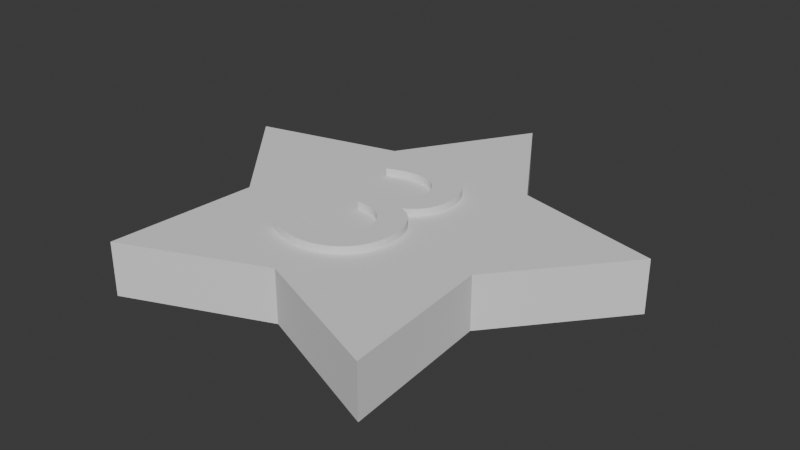 # Source: Ster3.blend  (saved by Blender 4.3.34; exported with 4.5.12 LTS)
import bpy
from mathutils import Matrix  # noqa: F401  (used for matrix-valued properties, if any)

bpy.ops.wm.read_factory_settings(use_empty=True)
scene = bpy.context.scene
scene.name = 'Scene'

# ---- collections
col_collection = bpy.data.collections.new('Collection'); scene.collection.children.link(col_collection)

# ---- world
world_world = bpy.data.worlds.new('World'); scene.world = world_world
world_world.use_nodes = True; world_world.node_tree.nodes.clear()
_N = world_world.node_tree.nodes; _L = world_world.node_tree.links
n0 = _N.new('ShaderNodeOutputWorld'); n0.name = 'World Output'; n0.location = (300, 300)
n1 = _N.new('ShaderNodeBackground'); n1.name = 'Background'; n1.location = (10, 300)
n1.inputs[0].default_value = (0.05088, 0.05088, 0.05088, 1.0)
_L.new(n1.outputs[0], n0.inputs[0])
n0.is_active_output = True
world_world.color = (0.05088, 0.05088, 0.05088)
world_world.sun_shadow_jitter_overblur = 0.0

# ---- meshes
me_circle = bpy.data.meshes.new('Circle')
me_circle.from_pydata([(0.0, 1.0, 0.0), (-0.3353, 0.4615, 0.0), (-0.9511, 0.309, 0.0), (-0.5425, -0.1763, 0.0), (-0.5878, -0.809, 0.0), (6.214e-09, -0.5704, 0.0), (0.5878, -0.809, 0.0), (0.5425, -0.1763, 0.0), (0.9511, 0.309, 0.0), (0.3353, 0.4615, 0.0), (0.0, 1.0, 0.2229), (-0.3353, 0.4615, 0.2229), (-0.9511, 0.309, 0.2229), (-0.5425, -0.1763, 0.2229), (-0.5878, -0.809, 0.2229), (6.214e-09, -0.5704, 0.2229), (0.5878, -0.809, 0.2229), (0.5425, -0.1763, 0.2229), (0.9511, 0.309, 0.2229), (0.3353, 0.4615, 0.2229)], [], [(1, 0, 9, 8, 7, 6, 5, 4, 3, 2), (11, 12, 13, 14, 15, 16, 17, 18, 19, 10), (5, 6, 16, 15), (2, 3, 13, 12), (9, 0, 10, 19), (6, 7, 17, 16), (3, 4, 14, 13), (0, 1, 11, 10), (7, 8, 18, 17), (4, 5, 15, 14), (1, 2, 12, 11), (8, 9, 19, 18)])
_uv = me_circle.uv_layers.new(name='UVMap')
_uv.uv.foreach_set('vector', [0.0, 0.0, 0.0, 0.0, 0.0, 0.0, 0.0, 0.0, 0.0, 0.0, 0.0, 0.0, 0.0, 0.0, 0.0, 0.0, 0.0, 0.0, 0.0, 0.0, 0.0, 0.0, 0.0, 0.0, 0.0, 0.0, 0.0, 0.0, 0.0, 0.0, 0.0, 0.0, 0.0, 0.0, 0.0, 0.0, 0.0, 0.0, 0.0, 0.0, 0.0, 0.0, 0.0, 0.0, 0.0, 0.0, 0.0, 0.0, 0.0, 0.0, 0.0, 0.0, 0.0, 0.0, 0.0, 0.0, 0.0, 0.0, 0.0, 0.0, 0.0, 0.0, 0.0, 0.0, 0.0, 0.0, 0.0, 0.0, 0.0, 0.0, 0.0, 0.0, 0.0, 0.0, 0.0, 0.0, 0.0, 0.0, 0.0, 0.0, 0.0, 0.0, 0.0, 0.0, 0.0, 0.0, 0.0, 0.0, 0.0, 0.0, 0.0, 0.0, 0.0, 0.0, 0.0, 0.0, 0.0, 0.0, 0.0, 0.0, 0.0, 0.0, 0.0, 0.0, 0.0, 0.0, 0.0, 0.0, 0.0, 0.0, 0.0, 0.0, 0.0, 0.0, 0.0, 0.0, 0.0, 0.0, 0.0, 0.0])
me_circle.update()
me_text_002 = bpy.data.meshes.new('Text.002')
me_text_002.from_pydata([(-0.1774, 0.2215, 0.1919), (-0.166, 0.2264, 0.1919), (-0.1551, 0.2309, 0.1919), (-0.1447, 0.2349, 0.1919), (-0.1347, 0.2383, 0.1919), (-0.1251, 0.2413, 0.1919), (-0.1157, 0.2438, 0.1919), (-0.1065, 0.2459, 0.1919), (-0.09751, 0.2476, 0.1919), (-0.08856, 0.2489, 0.1919), (-0.07961, 0.2498, 0.1919), (-0.07059, 0.2503, 0.1919), (-0.06144, 0.2505, 0.1919), (-0.04399, 0.2497, 0.1919), (-0.0277, 0.2473, 0.1919), (-0.01262, 0.2434, 0.1919), (0.001155, 0.238, 0.1919), (0.01357, 0.2312, 0.1919), (0.02456, 0.2231, 0.1919), (0.03405, 0.2136, 0.1919), (0.04197, 0.2029, 0.1919), (0.04825, 0.191, 0.1919), (0.05282, 0.1779, 0.1919), (0.05562, 0.1637, 0.1919), (0.05656, 0.1485, 0.1919), (0.05563, 0.1335, 0.1919), (0.05281, 0.1196, 0.1919), (0.04813, 0.1068, 0.1919), (0.04156, 0.09524, 0.1919), (0.03313, 0.08485, 0.1919), (0.02281, 0.07571, 0.1919), (0.01063, 0.06787, 0.1919), (-0.003437, 0.06135, 0.1919), (-0.01937, 0.05621, 0.1919), (-0.03719, 0.05249, 0.1919), (-0.05687, 0.05023, 0.1919), (-0.07844, 0.04946, 0.1919), (-0.07844, -0.04054, 0.1919), (-0.05519, -0.04045, 0.1919), (-0.03394, -0.04259, 0.1919), (-0.0147, -0.04682, 0.1919), (0.002526, -0.05298, 0.1919), (0.01774, -0.06094, 0.1919), (0.03094, -0.07054, 0.1919), (0.04211, -0.08164, 0.1919), (0.05127, -0.09409, 0.1919), (0.05839, -0.1078, 0.1919), (0.06348, -0.1225, 0.1919), (0.06654, -0.1381, 0.1919), (0.06756, -0.1545, 0.1919), (0.06668, -0.1705, 0.1919), (0.06407, -0.1855, 0.1919), (0.0598, -0.1994, 0.1919), (0.05393, -0.2121, 0.1919), (0.04654, -0.2236, 0.1919), (0.03769, -0.2338, 0.1919), (0.02744, -0.2426, 0.1919), (0.01586, -0.2499, 0.1919), (0.003016, -0.2558, 0.1919), (-0.01103, -0.26, 0.1919), (-0.0262, -0.2627, 0.1919), (-0.04244, -0.2635, 0.1919), (-0.05494, -0.2632, 0.1919), (-0.06745, -0.2621, 0.1919), (-0.07997, -0.2603, 0.1919), (-0.09251, -0.2578, 0.1919), (-0.1051, -0.2546, 0.1919), (-0.1177, -0.2507, 0.1919), (-0.1303, -0.246, 0.1919), (-0.143, -0.2406, 0.1919), (-0.1558, -0.2344, 0.1919), (-0.1686, -0.2275, 0.1919), (-0.1815, -0.2199, 0.1919), (-0.1944, -0.2115, 0.1919), (-0.1944, -0.3175, 0.1919), (-0.1822, -0.3236, 0.1919), (-0.1699, -0.3291, 0.1919), (-0.1577, -0.3342, 0.1919), (-0.1455, -0.3388, 0.1919), (-0.1333, -0.3428, 0.1919), (-0.1212, -0.3464, 0.1919), (-0.1091, -0.3495, 0.1919), (-0.09703, -0.352, 0.1919), (-0.08503, -0.354, 0.1919), (-0.07309, -0.3554, 0.1919), (-0.06123, -0.3562, 0.1919), (-0.04944, -0.3565, 0.1919), (-0.01874, -0.3548, 0.1919), (0.01024, -0.3497, 0.1919), (0.03731, -0.3413, 0.1919), (0.0623, -0.33, 0.1919), (0.08503, -0.3157, 0.1919), (0.1053, -0.2988, 0.1919), (0.123, -0.2793, 0.1919), (0.1378, -0.2574, 0.1919), (0.1497, -0.2333, 0.1919), (0.1584, -0.2072, 0.1919), (0.1637, -0.1792, 0.1919), (0.1656, -0.1495, 0.1919), (0.1649, -0.132, 0.1919), (0.163, -0.1147, 0.1919), (0.1598, -0.09765, 0.1919), (0.1553, -0.08109, 0.1919), (0.1494, -0.06521, 0.1919), (0.1421, -0.05016, 0.1919), (0.1333, -0.03614, 0.1919), (0.1232, -0.02331, 0.1919), (0.1116, -0.01186, 0.1919), (0.09843, -0.001967, 0.1919), (0.08378, 0.006201, 0.1919), (0.06756, 0.01246, 0.1919), (0.0823, 0.02116, 0.1919), (0.09554, 0.03032, 0.1919), (0.1073, 0.04003, 0.1919), (0.1177, 0.05035, 0.1919), (0.1267, 0.06139, 0.1919), (0.1343, 0.07321, 0.1919), (0.1407, 0.08591, 0.1919), (0.1458, 0.09957, 0.1919), (0.1497, 0.1143, 0.1919), (0.1524, 0.1301, 0.1919), (0.154, 0.1471, 0.1919), (0.1546, 0.1655, 0.1919), (0.1529, 0.1917, 0.1919), (0.1481, 0.2161, 0.1919), (0.1403, 0.2388, 0.1919), (0.1296, 0.2596, 0.1919), (0.116, 0.2784, 0.1919), (0.09981, 0.295, 0.1919), (0.08106, 0.3093, 0.1919), (0.0599, 0.3213, 0.1919), (0.03644, 0.3308, 0.1919), (0.01081, 0.3378, 0.1919), (-0.01685, 0.342, 0.1919), (-0.04644, 0.3435, 0.1919), (-0.05895, 0.3433, 0.1919), (-0.071, 0.3427, 0.1919), (-0.08266, 0.3417, 0.1919), (-0.09396, 0.3404, 0.1919), (-0.1049, 0.3386, 0.1919), (-0.1157, 0.3365, 0.1919), (-0.1262, 0.3339, 0.1919), (-0.1366, 0.3309, 0.1919), (-0.1468, 0.3274, 0.1919), (-0.157, 0.3236, 0.1919), (-0.1672, 0.3192, 0.1919), (-0.1774, 0.3145, 0.1919), (-0.1774, 0.2215, 0.2236), (-0.166, 0.2264, 0.2236), (-0.1551, 0.2309, 0.2236), (-0.1447, 0.2349, 0.2236), (-0.1347, 0.2383, 0.2236), (-0.1251, 0.2413, 0.2236), (-0.1157, 0.2438, 0.2236), (-0.1065, 0.2459, 0.2236), (-0.09751, 0.2476, 0.2236), (-0.08856, 0.2489, 0.2236), (-0.07961, 0.2498, 0.2236), (-0.07059, 0.2503, 0.2236), (-0.06144, 0.2505, 0.2236), (-0.04399, 0.2497, 0.2236), (-0.0277, 0.2473, 0.2236), (-0.01262, 0.2434, 0.2236), (0.001155, 0.238, 0.2236), (0.01357, 0.2312, 0.2236), (0.02456, 0.2231, 0.2236), (0.03405, 0.2136, 0.2236), (0.04197, 0.2029, 0.2236), (0.04825, 0.191, 0.2236), (0.05282, 0.1779, 0.2236), (0.05562, 0.1637, 0.2236), (0.05656, 0.1485, 0.2236), (0.05563, 0.1335, 0.2236), (0.05281, 0.1196, 0.2236), (0.04813, 0.1068, 0.2236), (0.04156, 0.09524, 0.2236), (0.03313, 0.08485, 0.2236), (0.02281, 0.07571, 0.2236), (0.01063, 0.06787, 0.2236), (-0.003437, 0.06135, 0.2236), (-0.01937, 0.05621, 0.2236), (-0.03719, 0.05249, 0.2236), (-0.05687, 0.05023, 0.2236), (-0.07844, 0.04946, 0.2236), (-0.07844, -0.04054, 0.2236), (-0.05519, -0.04045, 0.2236), (-0.03394, -0.04259, 0.2236), (-0.0147, -0.04682, 0.2236), (0.002526, -0.05298, 0.2236), (0.01774, -0.06094, 0.2236), (0.03094, -0.07054, 0.2236), (0.04211, -0.08164, 0.2236), (0.05127, -0.09409, 0.2236), (0.05839, -0.1078, 0.2236), (0.06348, -0.1225, 0.2236), (0.06654, -0.1381, 0.2236), (0.06756, -0.1545, 0.2236), (0.06668, -0.1705, 0.2236), (0.06407, -0.1855, 0.2236), (0.0598, -0.1994, 0.2236), (0.05393, -0.2121, 0.2236), (0.04654, -0.2236, 0.2236), (0.03769, -0.2338, 0.2236), (0.02744, -0.2426, 0.2236), (0.01586, -0.2499, 0.2236), (0.003016, -0.2558, 0.2236), (-0.01103, -0.26, 0.2236), (-0.0262, -0.2627, 0.2236), (-0.04244, -0.2635, 0.2236), (-0.05494, -0.2632, 0.2236), (-0.06745, -0.2621, 0.2236), (-0.07997, -0.2603, 0.2236), (-0.09251, -0.2578, 0.2236), (-0.1051, -0.2546, 0.2236), (-0.1177, -0.2507, 0.2236), (-0.1303, -0.246, 0.2236), (-0.143, -0.2406, 0.2236), (-0.1558, -0.2344, 0.2236), (-0.1686, -0.2275, 0.2236), (-0.1815, -0.2199, 0.2236), (-0.1944, -0.2115, 0.2236), (-0.1944, -0.3175, 0.2236), (-0.1822, -0.3236, 0.2236), (-0.1699, -0.3291, 0.2236), (-0.1577, -0.3342, 0.2236), (-0.1455, -0.3388, 0.2236), (-0.1333, -0.3428, 0.2236), (-0.1212, -0.3464, 0.2236), (-0.1091, -0.3495, 0.2236), (-0.09703, -0.352, 0.2236), (-0.08503, -0.354, 0.2236), (-0.07309, -0.3554, 0.2236), (-0.06123, -0.3562, 0.2236), (-0.04944, -0.3565, 0.2236), (-0.01874, -0.3548, 0.2236), (0.01024, -0.3497, 0.2236), (0.03731, -0.3413, 0.2236), (0.0623, -0.33, 0.2236), (0.08503, -0.3157, 0.2236), (0.1053, -0.2988, 0.2236), (0.123, -0.2793, 0.2236), (0.1378, -0.2574, 0.2236), (0.1497, -0.2333, 0.2236), (0.1584, -0.2072, 0.2236), (0.1637, -0.1792, 0.2236), (0.1656, -0.1495, 0.2236), (0.1649, -0.132, 0.2236), (0.163, -0.1147, 0.2236), (0.1598, -0.09765, 0.2236), (0.1553, -0.08109, 0.2236), (0.1494, -0.06521, 0.2236), (0.1421, -0.05016, 0.2236), (0.1333, -0.03614, 0.2236), (0.1232, -0.02331, 0.2236), (0.1116, -0.01186, 0.2236), (0.09843, -0.001967, 0.2236), (0.08378, 0.006201, 0.2236), (0.06756, 0.01246, 0.2236), (0.0823, 0.02116, 0.2236), (0.09554, 0.03032, 0.2236), (0.1073, 0.04003, 0.2236), (0.1177, 0.05035, 0.2236), (0.1267, 0.06139, 0.2236), (0.1343, 0.07321, 0.2236), (0.1407, 0.08591, 0.2236), (0.1458, 0.09957, 0.2236), (0.1497, 0.1143, 0.2236), (0.1524, 0.1301, 0.2236), (0.154, 0.1471, 0.2236), (0.1546, 0.1655, 0.2236), (0.1529, 0.1917, 0.2236), (0.1481, 0.2161, 0.2236), (0.1403, 0.2388, 0.2236), (0.1296, 0.2596, 0.2236), (0.116, 0.2784, 0.2236), (0.09981, 0.295, 0.2236), (0.08106, 0.3093, 0.2236), (0.0599, 0.3213, 0.2236), (0.03644, 0.3308, 0.2236), (0.01081, 0.3378, 0.2236), (-0.01685, 0.342, 0.2236), (-0.04644, 0.3435, 0.2236), (-0.05895, 0.3433, 0.2236), (-0.071, 0.3427, 0.2236), (-0.08266, 0.3417, 0.2236), (-0.09396, 0.3404, 0.2236), (-0.1049, 0.3386, 0.2236), (-0.1157, 0.3365, 0.2236), (-0.1262, 0.3339, 0.2236), (-0.1366, 0.3309, 0.2236), (-0.1468, 0.3274, 0.2236), (-0.157, 0.3236, 0.2236), (-0.1672, 0.3192, 0.2236), (-0.1774, 0.3145, 0.2236)], [], [(135, 134, 133), (136, 135, 133), (137, 136, 133), (137, 133, 132), (138, 137, 132), (139, 138, 132), (140, 139, 132), (140, 132, 131), (141, 140, 131), (142, 141, 131), (143, 142, 131), (143, 131, 130), (144, 143, 130), (145, 144, 130), (145, 130, 129), (146, 145, 129), (0, 146, 1), (1, 146, 2), (2, 146, 3), (3, 146, 4), (4, 146, 129), (4, 129, 5), (5, 129, 6), (6, 129, 128), (6, 128, 7), (7, 128, 8), (8, 128, 127), (8, 127, 9), (9, 127, 10), (10, 127, 11), (11, 127, 126), (11, 126, 12), (12, 126, 13), (13, 126, 125), (14, 13, 125), (15, 14, 125), (16, 15, 125), (16, 125, 124), (17, 16, 124), (18, 17, 124), (19, 18, 124), (19, 124, 123), (20, 19, 123), (21, 20, 123), (21, 123, 122), (22, 21, 122), (23, 22, 122), (23, 122, 121), (24, 23, 121), (25, 24, 121), (25, 121, 120), (26, 25, 120), (26, 120, 119), (27, 26, 119), (27, 119, 118), (28, 27, 118), (28, 118, 117), (29, 28, 117), (29, 117, 116), (30, 29, 116), (31, 30, 116), (31, 116, 115), (32, 31, 115), (32, 115, 114), (33, 32, 114), (34, 33, 114), (35, 34, 114), (35, 114, 113), (36, 35, 113), (37, 36, 113), (37, 113, 112), (37, 112, 111), (37, 111, 110), (37, 110, 109), (37, 109, 108), (37, 108, 107), (37, 107, 106), (37, 106, 105), (37, 105, 38), (38, 105, 104), (39, 38, 104), (40, 39, 104), (41, 40, 104), (41, 104, 103), (42, 41, 103), (43, 42, 103), (43, 103, 102), (44, 43, 102), (44, 102, 101), (45, 44, 101), (46, 45, 101), (46, 101, 100), (47, 46, 100), (47, 100, 99), (48, 47, 99), (48, 99, 98), (49, 48, 98), (49, 98, 97), (50, 49, 97), (51, 50, 97), (51, 97, 96), (52, 51, 96), (53, 52, 96), (53, 96, 95), (74, 73, 72), (54, 53, 95), (74, 72, 71), (55, 54, 95), (74, 71, 70), (55, 95, 94), (56, 55, 94), (74, 70, 69), (74, 69, 68), (57, 56, 94), (74, 68, 67), (58, 57, 94), (74, 67, 66), (74, 66, 65), (59, 58, 94), (59, 94, 93), (74, 65, 64), (60, 59, 93), (74, 64, 63), (74, 63, 62), (61, 60, 93), (74, 62, 61), (74, 61, 93), (74, 93, 92), (74, 92, 91), (74, 91, 90), (75, 74, 90), (76, 75, 90), (77, 76, 90), (77, 90, 89), (78, 77, 89), (79, 78, 89), (79, 89, 88), (80, 79, 88), (81, 80, 88), (82, 81, 88), (82, 88, 87), (83, 82, 87), (84, 83, 87), (84, 87, 86), (85, 84, 86), (282, 280, 281), (283, 280, 282), (284, 280, 283), (284, 279, 280), (285, 279, 284), (286, 279, 285), (287, 279, 286), (287, 278, 279), (288, 278, 287), (289, 278, 288), (290, 278, 289), (290, 277, 278), (291, 277, 290), (292, 277, 291), (292, 276, 277), (293, 276, 292), (147, 148, 293), (148, 149, 293), (149, 150, 293), (150, 151, 293), (151, 276, 293), (151, 152, 276), (152, 153, 276), (153, 275, 276), (153, 154, 275), (154, 155, 275), (155, 274, 275), (155, 156, 274), (156, 157, 274), (157, 158, 274), (158, 273, 274), (158, 159, 273), (159, 160, 273), (160, 272, 273), (161, 272, 160), (162, 272, 161), (163, 272, 162), (163, 271, 272), (164, 271, 163), (165, 271, 164), (166, 271, 165), (166, 270, 271), (167, 270, 166), (168, 270, 167), (168, 269, 270), (169, 269, 168), (170, 269, 169), (170, 268, 269), (171, 268, 170), (172, 268, 171), (172, 267, 268), (173, 267, 172), (173, 266, 267), (174, 266, 173), (174, 265, 266), (175, 265, 174), (175, 264, 265), (176, 264, 175), (176, 263, 264), (177, 263, 176), (178, 263, 177), (178, 262, 263), (179, 262, 178), (179, 261, 262), (180, 261, 179), (181, 261, 180), (182, 261, 181), (182, 260, 261), (183, 260, 182), (184, 260, 183), (184, 259, 260), (184, 258, 259), (184, 257, 258), (184, 256, 257), (184, 255, 256), (184, 254, 255), (184, 253, 254), (184, 252, 253), (184, 185, 252), (185, 251, 252), (186, 251, 185), (187, 251, 186), (188, 251, 187), (188, 250, 251), (189, 250, 188), (190, 250, 189), (190, 249, 250), (191, 249, 190), (191, 248, 249), (192, 248, 191), (193, 248, 192), (193, 247, 248), (194, 247, 193), (194, 246, 247), (195, 246, 194), (195, 245, 246), (196, 245, 195), (196, 244, 245), (197, 244, 196), (198, 244, 197), (198, 243, 244), (199, 243, 198), (200, 243, 199), (200, 242, 243), (221, 219, 220), (201, 242, 200), (221, 218, 219), (202, 242, 201), (221, 217, 218), (202, 241, 242), (203, 241, 202), (221, 216, 217), (221, 215, 216), (204, 241, 203), (221, 214, 215), (205, 241, 204), (221, 213, 214), (221, 212, 213), (206, 241, 205), (206, 240, 241), (221, 211, 212), (207, 240, 206), (221, 210, 211), (221, 209, 210), (208, 240, 207), (221, 208, 209), (221, 240, 208), (221, 239, 240), (221, 238, 239), (221, 237, 238), (222, 237, 221), (223, 237, 222), (224, 237, 223), (224, 236, 237), (225, 236, 224), (226, 236, 225), (226, 235, 236), (227, 235, 226), (228, 235, 227), (229, 235, 228), (229, 234, 235), (230, 234, 229), (231, 234, 230), (231, 233, 234), (232, 233, 231), (50, 51, 198, 197), (5, 6, 153, 152), (109, 110, 257, 256), (23, 24, 171, 170), (108, 109, 256, 255), (61, 62, 209, 208), (24, 25, 172, 171), (96, 97, 244, 243), (128, 129, 276, 275), (51, 52, 199, 198), (6, 7, 154, 153), (107, 108, 255, 254), (92, 93, 240, 239), (120, 121, 268, 267), (52, 53, 200, 199), (7, 8, 155, 154), (106, 107, 254, 253), (134, 135, 282, 281), (25, 26, 173, 172), (91, 92, 239, 238), (105, 106, 253, 252), (133, 134, 281, 280), (95, 96, 243, 242), (127, 128, 275, 274), (37, 38, 185, 184), (90, 91, 238, 237), (135, 136, 283, 282), (119, 120, 267, 266), (73, 74, 221, 220), (8, 9, 156, 155), (74, 75, 222, 221), (26, 27, 174, 173), (136, 137, 284, 283), (72, 73, 220, 219), (9, 10, 157, 156), (104, 105, 252, 251), (75, 76, 223, 222), (53, 54, 201, 200), (38, 39, 186, 185), (118, 119, 266, 265), (10, 11, 158, 157), (76, 77, 224, 223), (132, 133, 280, 279), (27, 28, 175, 174), (39, 40, 187, 186), (137, 138, 285, 284), (71, 72, 219, 218), (54, 55, 202, 201), (126, 127, 274, 273), (40, 41, 188, 187), (89, 90, 237, 236), (138, 139, 286, 285), (117, 118, 265, 264), (11, 12, 159, 158), (77, 78, 225, 224), (28, 29, 176, 175), (139, 140, 287, 286), (70, 71, 218, 217), (12, 13, 160, 159), (103, 104, 251, 250), (78, 79, 226, 225), (41, 42, 189, 188), (116, 117, 264, 263), (94, 95, 242, 241), (131, 132, 279, 278), (29, 30, 177, 176), (55, 56, 203, 202), (125, 126, 273, 272), (42, 43, 190, 189), (88, 89, 236, 235), (140, 141, 288, 287), (13, 14, 161, 160), (79, 80, 227, 226), (30, 31, 178, 177), (141, 142, 289, 288), (69, 70, 217, 216), (14, 15, 162, 161), (102, 103, 250, 249), (80, 81, 228, 227), (43, 44, 191, 190), (142, 143, 290, 289), (115, 116, 263, 262), (68, 69, 216, 215), (15, 16, 163, 162), (81, 82, 229, 228), (31, 32, 179, 178), (56, 57, 204, 203), (101, 102, 249, 248), (130, 131, 278, 277), (124, 125, 272, 271), (44, 45, 192, 191), (87, 88, 235, 234), (143, 144, 291, 290), (114, 115, 262, 261), (67, 68, 215, 214), (16, 17, 164, 163), (82, 83, 230, 229), (32, 33, 180, 179), (57, 58, 205, 204), (45, 46, 193, 192), (144, 145, 292, 291), (17, 18, 165, 164), (83, 84, 231, 230), (33, 34, 181, 180), (66, 67, 214, 213), (18, 19, 166, 165), (100, 101, 248, 247), (129, 130, 277, 276), (34, 35, 182, 181), (46, 47, 194, 193), (86, 87, 234, 233), (145, 146, 293, 292), (65, 66, 213, 212), (84, 85, 232, 231), (58, 59, 206, 205), (123, 124, 271, 270), (85, 86, 233, 232), (146, 0, 147, 293), (113, 114, 261, 260), (19, 20, 167, 166), (99, 100, 247, 246), (0, 1, 148, 147), (35, 36, 183, 182), (47, 48, 195, 194), (93, 94, 241, 240), (20, 21, 168, 167), (1, 2, 149, 148), (36, 37, 184, 183), (64, 65, 212, 211), (98, 99, 246, 245), (2, 3, 150, 149), (59, 60, 207, 206), (122, 123, 270, 269), (48, 49, 196, 195), (112, 113, 260, 259), (21, 22, 169, 168), (3, 4, 151, 150), (111, 112, 259, 258), (63, 64, 211, 210), (22, 23, 170, 169), (97, 98, 245, 244), (49, 50, 197, 196), (4, 5, 152, 151), (110, 111, 258, 257), (62, 63, 210, 209), (60, 61, 208, 207), (121, 122, 269, 268)])
_uv = me_text_002.uv_layers.new(name='UVMap')
_uv.uv.foreach_set('vector', [0.9247, 0.0, 0.9178, 0.0, 0.911, 0.0, 0.9315, 0.0, 0.9247, 0.0, 0.911, 0.0, 0.9384, 0.0, 0.9315, 0.0, 0.911, 0.0, 0.9384, 0.0, 0.911, 0.0, 0.9041, 0.0, 0.9452, 0.0, 0.9384, 0.0, 0.9041, 0.0, 0.9521, 0.0, 0.9452, 0.0, 0.9041, 0.0, 0.9589, 0.0, 0.9521, 0.0, 0.9041, 0.0, 0.9589, 0.0, 0.9041, 0.0, 0.8973, 0.0, 0.9658, 0.0, 0.9589, 0.0, 0.8973, 0.0, 0.9726, 0.0, 0.9658, 0.0, 0.8973, 0.0, 0.9795, 0.0, 0.9726, 0.0, 0.8973, 0.0, 0.9795, 0.0, 0.8973, 0.0, 0.8904, 0.0, 0.9863, 0.0, 0.9795, 0.0, 0.8904, 0.0, 0.9932, 0.0, 0.9863, 0.0, 0.8904, 0.0, 0.9932, 0.0, 0.8904, 0.0, 0.8836, 0.0, 1.0, 0.0, 0.9932, 0.0, 0.8836, 0.0, 0.0, 0.0, 1.0, 0.0, 0.006849, 0.0, 0.006849, 0.0, 1.0, 0.0, 0.0137, 0.0, 0.0137, 0.0, 1.0, 0.0, 0.02055, 0.0, 0.02055, 0.0, 1.0, 0.0, 0.0274, 0.0, 0.0274, 0.0, 1.0, 0.0, 0.8836, 0.0, 0.0274, 0.0, 0.8836, 0.0, 0.03425, 0.0, 0.03425, 0.0, 0.8836, 0.0, 0.0411, 0.0, 0.0411, 0.0, 0.8836, 0.0, 0.8767, 0.0, 0.0411, 0.0, 0.8767, 0.0, 0.04795, 0.0, 0.04795, 0.0, 0.8767, 0.0, 0.05479, 0.0, 0.05479, 0.0, 0.8767, 0.0, 0.8699, 0.0, 0.05479, 0.0, 0.8699, 0.0, 0.06164, 0.0, 0.06164, 0.0, 0.8699, 0.0, 0.06849, 0.0, 0.06849, 0.0, 0.8699, 0.0, 0.07534, 0.0, 0.07534, 0.0, 0.8699, 0.0, 0.863, 0.0, 0.07534, 0.0, 0.863, 0.0, 0.08219, 0.0, 0.08219, 0.0, 0.863, 0.0, 0.08904, 0.0, 0.08904, 0.0, 0.863, 0.0, 0.8562, 0.0, 0.09589, 0.0, 0.08904, 0.0, 0.8562, 0.0, 0.1027, 0.0, 0.09589, 0.0, 0.8562, 0.0, 0.1096, 0.0, 0.1027, 0.0, 0.8562, 0.0, 0.1096, 0.0, 0.8562, 0.0, 0.8493, 0.0, 0.1164, 0.0, 0.1096, 0.0, 0.8493, 0.0, 0.1233, 0.0, 0.1164, 0.0, 0.8493, 0.0, 0.1301, 0.0, 0.1233, 0.0, 0.8493, 0.0, 0.1301, 0.0, 0.8493, 0.0, 0.8425, 0.0, 0.137, 0.0, 0.1301, 0.0, 0.8425, 0.0, 0.1438, 0.0, 0.137, 0.0, 0.8425, 0.0, 0.1438, 0.0, 0.8425, 0.0, 0.8356, 0.0, 0.1507, 0.0, 0.1438, 0.0, 0.8356, 0.0, 0.1575, 0.0, 0.1507, 0.0, 0.8356, 0.0, 0.1575, 0.0, 0.8356, 0.0, 0.8288, 0.0, 0.1644, 0.0, 0.1575, 0.0, 0.8288, 0.0, 0.1712, 0.0, 0.1644, 0.0, 0.8288, 0.0, 0.1712, 0.0, 0.8288, 0.0, 0.8219, 0.0, 0.1781, 0.0, 0.1712, 0.0, 0.8219, 0.0, 0.1781, 0.0, 0.8219, 0.0, 0.8151, 0.0, 0.1849, 0.0, 0.1781, 0.0, 0.8151, 0.0, 0.1849, 0.0, 0.8151, 0.0, 0.8082, 0.0, 0.1918, 0.0, 0.1849, 0.0, 0.8082, 0.0, 0.1918, 0.0, 0.8082, 0.0, 0.8014, 0.0, 0.1986, 0.0, 0.1918, 0.0, 0.8014, 0.0, 0.1986, 0.0, 0.8014, 0.0, 0.7945, 0.0, 0.2055, 0.0, 0.1986, 0.0, 0.7945, 0.0, 0.2123, 0.0, 0.2055, 0.0, 0.7945, 0.0, 0.2123, 0.0, 0.7945, 0.0, 0.7877, 0.0, 0.2192, 0.0, 0.2123, 0.0, 0.7877, 0.0, 0.2192, 0.0, 0.7877, 0.0, 0.7808, 0.0, 0.226, 0.0, 0.2192, 0.0, 0.7808, 0.0, 0.2329, 0.0, 0.226, 0.0, 0.7808, 0.0, 0.2397, 0.0, 0.2329, 0.0, 0.7808, 0.0, 0.2397, 0.0, 0.7808, 0.0, 0.774, 0.0, 0.2466, 0.0, 0.2397, 0.0, 0.774, 0.0, 0.2534, 0.0, 0.2466, 0.0, 0.774, 0.0, 0.2534, 0.0, 0.774, 0.0, 0.7671, 0.0, 0.2534, 0.0, 0.7671, 0.0, 0.7603, 0.0, 0.2534, 0.0, 0.7603, 0.0, 0.7534, 0.0, 0.2534, 0.0, 0.7534, 0.0, 0.7466, 0.0, 0.2534, 0.0, 0.7466, 0.0, 0.7397, 0.0, 0.2534, 0.0, 0.7397, 0.0, 0.7329, 0.0, 0.2534, 0.0, 0.7329, 0.0, 0.726, 0.0, 0.2534, 0.0, 0.726, 0.0, 0.7192, 0.0, 0.2534, 0.0, 0.7192, 0.0, 0.2603, 0.0, 0.2603, 0.0, 0.7192, 0.0, 0.7123, 0.0, 0.2671, 0.0, 0.2603, 0.0, 0.7123, 0.0, 0.274, 0.0, 0.2671, 0.0, 0.7123, 0.0, 0.2808, 0.0, 0.274, 0.0, 0.7123, 0.0, 0.2808, 0.0, 0.7123, 0.0, 0.7055, 0.0, 0.2877, 0.0, 0.2808, 0.0, 0.7055, 0.0, 0.2945, 0.0, 0.2877, 0.0, 0.7055, 0.0, 0.2945, 0.0, 0.7055, 0.0, 0.6986, 0.0, 0.3014, 0.0, 0.2945, 0.0, 0.6986, 0.0, 0.3014, 0.0, 0.6986, 0.0, 0.6918, 0.0, 0.3082, 0.0, 0.3014, 0.0, 0.6918, 0.0, 0.3151, 0.0, 0.3082, 0.0, 0.6918, 0.0, 0.3151, 0.0, 0.6918, 0.0, 0.6849, 0.0, 0.3219, 0.0, 0.3151, 0.0, 0.6849, 0.0, 0.3219, 0.0, 0.6849, 0.0, 0.6781, 0.0, 0.3288, 0.0, 0.3219, 0.0, 0.6781, 0.0, 0.3288, 0.0, 0.6781, 0.0, 0.6712, 0.0, 0.3356, 0.0, 0.3288, 0.0, 0.6712, 0.0, 0.3356, 0.0, 0.6712, 0.0, 0.6644, 0.0, 0.3425, 0.0, 0.3356, 0.0, 0.6644, 0.0, 0.3493, 0.0, 0.3425, 0.0, 0.6644, 0.0, 0.3493, 0.0, 0.6644, 0.0, 0.6575, 0.0, 0.3562, 0.0, 0.3493, 0.0, 0.6575, 0.0, 0.363, 0.0, 0.3562, 0.0, 0.6575, 0.0, 0.363, 0.0, 0.6575, 0.0, 0.6507, 0.0, 0.5068, 0.0, 0.5, 0.0, 0.4932, 0.0, 0.3699, 0.0, 0.363, 0.0, 0.6507, 0.0, 0.5068, 0.0, 0.4932, 0.0, 0.4863, 0.0, 0.3767, 0.0, 0.3699, 0.0, 0.6507, 0.0, 0.5068, 0.0, 0.4863, 0.0, 0.4795, 0.0, 0.3767, 0.0, 0.6507, 0.0, 0.6438, 0.0, 0.3836, 0.0, 0.3767, 0.0, 0.6438, 0.0, 0.5068, 0.0, 0.4795, 0.0, 0.4726, 0.0, 0.5068, 0.0, 0.4726, 0.0, 0.4658, 0.0, 0.3904, 0.0, 0.3836, 0.0, 0.6438, 0.0, 0.5068, 0.0, 0.4658, 0.0, 0.4589, 0.0, 0.3973, 0.0, 0.3904, 0.0, 0.6438, 0.0, 0.5068, 0.0, 0.4589, 0.0, 0.4521, 0.0, 0.5068, 0.0, 0.4521, 0.0, 0.4452, 0.0, 0.4041, 0.0, 0.3973, 0.0, 0.6438, 0.0, 0.4041, 0.0, 0.6438, 0.0, 0.637, 0.0, 0.5068, 0.0, 0.4452, 0.0, 0.4384, 0.0, 0.411, 0.0, 0.4041, 0.0, 0.637, 0.0, 0.5068, 0.0, 0.4384, 0.0, 0.4315, 0.0, 0.5068, 0.0, 0.4315, 0.0, 0.4247, 0.0, 0.4178, 0.0, 0.411, 0.0, 0.637, 0.0, 0.5068, 0.0, 0.4247, 0.0, 0.4178, 0.0, 0.5068, 0.0, 0.4178, 0.0, 0.637, 0.0, 0.5068, 0.0, 0.637, 0.0, 0.6301, 0.0, 0.5068, 0.0, 0.6301, 0.0, 0.6233, 0.0, 0.5068, 0.0, 0.6233, 0.0, 0.6164, 0.0, 0.5137, 0.0, 0.5068, 0.0, 0.6164, 0.0, 0.5205, 0.0, 0.5137, 0.0, 0.6164, 0.0, 0.5274, 0.0, 0.5205, 0.0, 0.6164, 0.0, 0.5274, 0.0, 0.6164, 0.0, 0.6096, 0.0, 0.5342, 0.0, 0.5274, 0.0, 0.6096, 0.0, 0.5411, 0.0, 0.5342, 0.0, 0.6096, 0.0, 0.5411, 0.0, 0.6096, 0.0, 0.6027, 0.0, 0.5479, 0.0, 0.5411, 0.0, 0.6027, 0.0, 0.5548, 0.0, 0.5479, 0.0, 0.6027, 0.0, 0.5616, 0.0, 0.5548, 0.0, 0.6027, 0.0, 0.5616, 0.0, 0.6027, 0.0, 0.5959, 0.0, 0.5685, 0.0, 0.5616, 0.0, 0.5959, 0.0, 0.5753, 0.0, 0.5685, 0.0, 0.5959, 0.0, 0.5753, 0.0, 0.5959, 0.0, 0.589, 0.0, 0.5822, 0.0, 0.5753, 0.0, 0.589, 0.0, 0.9247, 0.0, 0.911, 0.0, 0.9178, 0.0, 0.9315, 0.0, 0.911, 0.0, 0.9247, 0.0, 0.9384, 0.0, 0.911, 0.0, 0.9315, 0.0, 0.9384, 0.0, 0.9041, 0.0, 0.911, 0.0, 0.9452, 0.0, 0.9041, 0.0, 0.9384, 0.0, 0.9521, 0.0, 0.9041, 0.0, 0.9452, 0.0, 0.9589, 0.0, 0.9041, 0.0, 0.9521, 0.0, 0.9589, 0.0, 0.8973, 0.0, 0.9041, 0.0, 0.9658, 0.0, 0.8973, 0.0, 0.9589, 0.0, 0.9726, 0.0, 0.8973, 0.0, 0.9658, 0.0, 0.9795, 0.0, 0.8973, 0.0, 0.9726, 0.0, 0.9795, 0.0, 0.8904, 0.0, 0.8973, 0.0, 0.9863, 0.0, 0.8904, 0.0, 0.9795, 0.0, 0.9932, 0.0, 0.8904, 0.0, 0.9863, 0.0, 0.9932, 0.0, 0.8836, 0.0, 0.8904, 0.0, 1.0, 0.0, 0.8836, 0.0, 0.9932, 0.0, 0.0, 0.0, 0.006849, 0.0, 1.0, 0.0, 0.006849, 0.0, 0.0137, 0.0, 1.0, 0.0, 0.0137, 0.0, 0.02055, 0.0, 1.0, 0.0, 0.02055, 0.0, 0.0274, 0.0, 1.0, 0.0, 0.0274, 0.0, 0.8836, 0.0, 1.0, 0.0, 0.0274, 0.0, 0.03425, 0.0, 0.8836, 0.0, 0.03425, 0.0, 0.0411, 0.0, 0.8836, 0.0, 0.0411, 0.0, 0.8767, 0.0, 0.8836, 0.0, 0.0411, 0.0, 0.04795, 0.0, 0.8767, 0.0, 0.04795, 0.0, 0.05479, 0.0, 0.8767, 0.0, 0.05479, 0.0, 0.8699, 0.0, 0.8767, 0.0, 0.05479, 0.0, 0.06164, 0.0, 0.8699, 0.0, 0.06164, 0.0, 0.06849, 0.0, 0.8699, 0.0, 0.06849, 0.0, 0.07534, 0.0, 0.8699, 0.0, 0.07534, 0.0, 0.863, 0.0, 0.8699, 0.0, 0.07534, 0.0, 0.08219, 0.0, 0.863, 0.0, 0.08219, 0.0, 0.08904, 0.0, 0.863, 0.0, 0.08904, 0.0, 0.8562, 0.0, 0.863, 0.0, 0.09589, 0.0, 0.8562, 0.0, 0.08904, 0.0, 0.1027, 0.0, 0.8562, 0.0, 0.09589, 0.0, 0.1096, 0.0, 0.8562, 0.0, 0.1027, 0.0, 0.1096, 0.0, 0.8493, 0.0, 0.8562, 0.0, 0.1164, 0.0, 0.8493, 0.0, 0.1096, 0.0, 0.1233, 0.0, 0.8493, 0.0, 0.1164, 0.0, 0.1301, 0.0, 0.8493, 0.0, 0.1233, 0.0, 0.1301, 0.0, 0.8425, 0.0, 0.8493, 0.0, 0.137, 0.0, 0.8425, 0.0, 0.1301, 0.0, 0.1438, 0.0, 0.8425, 0.0, 0.137, 0.0, 0.1438, 0.0, 0.8356, 0.0, 0.8425, 0.0, 0.1507, 0.0, 0.8356, 0.0, 0.1438, 0.0, 0.1575, 0.0, 0.8356, 0.0, 0.1507, 0.0, 0.1575, 0.0, 0.8288, 0.0, 0.8356, 0.0, 0.1644, 0.0, 0.8288, 0.0, 0.1575, 0.0, 0.1712, 0.0, 0.8288, 0.0, 0.1644, 0.0, 0.1712, 0.0, 0.8219, 0.0, 0.8288, 0.0, 0.1781, 0.0, 0.8219, 0.0, 0.1712, 0.0, 0.1781, 0.0, 0.8151, 0.0, 0.8219, 0.0, 0.1849, 0.0, 0.8151, 0.0, 0.1781, 0.0, 0.1849, 0.0, 0.8082, 0.0, 0.8151, 0.0, 0.1918, 0.0, 0.8082, 0.0, 0.1849, 0.0, 0.1918, 0.0, 0.8014, 0.0, 0.8082, 0.0, 0.1986, 0.0, 0.8014, 0.0, 0.1918, 0.0, 0.1986, 0.0, 0.7945, 0.0, 0.8014, 0.0, 0.2055, 0.0, 0.7945, 0.0, 0.1986, 0.0, 0.2123, 0.0, 0.7945, 0.0, 0.2055, 0.0, 0.2123, 0.0, 0.7877, 0.0, 0.7945, 0.0, 0.2192, 0.0, 0.7877, 0.0, 0.2123, 0.0, 0.2192, 0.0, 0.7808, 0.0, 0.7877, 0.0, 0.226, 0.0, 0.7808, 0.0, 0.2192, 0.0, 0.2329, 0.0, 0.7808, 0.0, 0.226, 0.0, 0.2397, 0.0, 0.7808, 0.0, 0.2329, 0.0, 0.2397, 0.0, 0.774, 0.0, 0.7808, 0.0, 0.2466, 0.0, 0.774, 0.0, 0.2397, 0.0, 0.2534, 0.0, 0.774, 0.0, 0.2466, 0.0, 0.2534, 0.0, 0.7671, 0.0, 0.774, 0.0, 0.2534, 0.0, 0.7603, 0.0, 0.7671, 0.0, 0.2534, 0.0, 0.7534, 0.0, 0.7603, 0.0, 0.2534, 0.0, 0.7466, 0.0, 0.7534, 0.0, 0.2534, 0.0, 0.7397, 0.0, 0.7466, 0.0, 0.2534, 0.0, 0.7329, 0.0, 0.7397, 0.0, 0.2534, 0.0, 0.726, 0.0, 0.7329, 0.0, 0.2534, 0.0, 0.7192, 0.0, 0.726, 0.0, 0.2534, 0.0, 0.2603, 0.0, 0.7192, 0.0, 0.2603, 0.0, 0.7123, 0.0, 0.7192, 0.0, 0.2671, 0.0, 0.7123, 0.0, 0.2603, 0.0, 0.274, 0.0, 0.7123, 0.0, 0.2671, 0.0, 0.2808, 0.0, 0.7123, 0.0, 0.274, 0.0, 0.2808, 0.0, 0.7055, 0.0, 0.7123, 0.0, 0.2877, 0.0, 0.7055, 0.0, 0.2808, 0.0, 0.2945, 0.0, 0.7055, 0.0, 0.2877, 0.0, 0.2945, 0.0, 0.6986, 0.0, 0.7055, 0.0, 0.3014, 0.0, 0.6986, 0.0, 0.2945, 0.0, 0.3014, 0.0, 0.6918, 0.0, 0.6986, 0.0, 0.3082, 0.0, 0.6918, 0.0, 0.3014, 0.0, 0.3151, 0.0, 0.6918, 0.0, 0.3082, 0.0, 0.3151, 0.0, 0.6849, 0.0, 0.6918, 0.0, 0.3219, 0.0, 0.6849, 0.0, 0.3151, 0.0, 0.3219, 0.0, 0.6781, 0.0, 0.6849, 0.0, 0.3288, 0.0, 0.6781, 0.0, 0.3219, 0.0, 0.3288, 0.0, 0.6712, 0.0, 0.6781, 0.0, 0.3356, 0.0, 0.6712, 0.0, 0.3288, 0.0, 0.3356, 0.0, 0.6644, 0.0, 0.6712, 0.0, 0.3425, 0.0, 0.6644, 0.0, 0.3356, 0.0, 0.3493, 0.0, 0.6644, 0.0, 0.3425, 0.0, 0.3493, 0.0, 0.6575, 0.0, 0.6644, 0.0, 0.3562, 0.0, 0.6575, 0.0, 0.3493, 0.0, 0.363, 0.0, 0.6575, 0.0, 0.3562, 0.0, 0.363, 0.0, 0.6507, 0.0, 0.6575, 0.0, 0.5068, 0.0, 0.4932, 0.0, 0.5, 0.0, 0.3699, 0.0, 0.6507, 0.0, 0.363, 0.0, 0.5068, 0.0, 0.4863, 0.0, 0.4932, 0.0, 0.3767, 0.0, 0.6507, 0.0, 0.3699, 0.0, 0.5068, 0.0, 0.4795, 0.0, 0.4863, 0.0, 0.3767, 0.0, 0.6438, 0.0, 0.6507, 0.0, 0.3836, 0.0, 0.6438, 0.0, 0.3767, 0.0, 0.5068, 0.0, 0.4726, 0.0, 0.4795, 0.0, 0.5068, 0.0, 0.4658, 0.0, 0.4726, 0.0, 0.3904, 0.0, 0.6438, 0.0, 0.3836, 0.0, 0.5068, 0.0, 0.4589, 0.0, 0.4658, 0.0, 0.3973, 0.0, 0.6438, 0.0, 0.3904, 0.0, 0.5068, 0.0, 0.4521, 0.0, 0.4589, 0.0, 0.5068, 0.0, 0.4452, 0.0, 0.4521, 0.0, 0.4041, 0.0, 0.6438, 0.0, 0.3973, 0.0, 0.4041, 0.0, 0.637, 0.0, 0.6438, 0.0, 0.5068, 0.0, 0.4384, 0.0, 0.4452, 0.0, 0.411, 0.0, 0.637, 0.0, 0.4041, 0.0, 0.5068, 0.0, 0.4315, 0.0, 0.4384, 0.0, 0.5068, 0.0, 0.4247, 0.0, 0.4315, 0.0, 0.4178, 0.0, 0.637, 0.0, 0.411, 0.0, 0.5068, 0.0, 0.4178, 0.0, 0.4247, 0.0, 0.5068, 0.0, 0.637, 0.0, 0.4178, 0.0, 0.5068, 0.0, 0.6301, 0.0, 0.637, 0.0, 0.5068, 0.0, 0.6233, 0.0, 0.6301, 0.0, 0.5068, 0.0, 0.6164, 0.0, 0.6233, 0.0, 0.5137, 0.0, 0.6164, 0.0, 0.5068, 0.0, 0.5205, 0.0, 0.6164, 0.0, 0.5137, 0.0, 0.5274, 0.0, 0.6164, 0.0, 0.5205, 0.0, 0.5274, 0.0, 0.6096, 0.0, 0.6164, 0.0, 0.5342, 0.0, 0.6096, 0.0, 0.5274, 0.0, 0.5411, 0.0, 0.6096, 0.0, 0.5342, 0.0, 0.5411, 0.0, 0.6027, 0.0, 0.6096, 0.0, 0.5479, 0.0, 0.6027, 0.0, 0.5411, 0.0, 0.5548, 0.0, 0.6027, 0.0, 0.5479, 0.0, 0.5616, 0.0, 0.6027, 0.0, 0.5548, 0.0, 0.5616, 0.0, 0.5959, 0.0, 0.6027, 0.0, 0.5685, 0.0, 0.5959, 0.0, 0.5616, 0.0, 0.5753, 0.0, 0.5959, 0.0, 0.5685, 0.0, 0.5753, 0.0, 0.589, 0.0, 0.5959, 0.0, 0.5822, 0.0, 0.589, 0.0, 0.5753, 0.0, 0.3425, 0.0, 0.3493, 0.0, 0.3493, 0.0, 0.3425, 0.0, 0.03425, 0.0, 0.0411, 0.0, 0.0411, 0.0, 0.03425, 0.0, 0.7466, 0.0, 0.7534, 0.0, 0.7534, 0.0, 0.7466, 0.0, 0.1575, 0.0, 0.1644, 0.0, 0.1644, 0.0, 0.1575, 0.0, 0.7397, 0.0, 0.7466, 0.0, 0.7466, 0.0, 0.7397, 0.0, 0.4178, 0.0, 0.4247, 0.0, 0.4247, 0.0, 0.4178, 0.0, 0.1644, 0.0, 0.1712, 0.0, 0.1712, 0.0, 0.1644, 0.0, 0.6575, 0.0, 0.6644, 0.0, 0.6644, 0.0, 0.6575, 0.0, 0.8767, 0.0, 0.8836, 0.0, 0.8836, 0.0, 0.8767, 0.0, 0.3493, 0.0, 0.3562, 0.0, 0.3562, 0.0, 0.3493, 0.0, 0.0411, 0.0, 0.04795, 0.0, 0.04795, 0.0, 0.0411, 0.0, 0.7329, 0.0, 0.7397, 0.0, 0.7397, 0.0, 0.7329, 0.0, 0.6301, 0.0, 0.637, 0.0, 0.637, 0.0, 0.6301, 0.0, 0.8219, 0.0, 0.8288, 0.0, 0.8288, 0.0, 0.8219, 0.0, 0.3562, 0.0, 0.363, 0.0, 0.363, 0.0, 0.3562, 0.0, 0.04795, 0.0, 0.05479, 0.0, 0.05479, 0.0, 0.04795, 0.0, 0.726, 0.0, 0.7329, 0.0, 0.7329, 0.0, 0.726, 0.0, 0.9178, 0.0, 0.9247, 0.0, 0.9247, 0.0, 0.9178, 0.0, 0.1712, 0.0, 0.1781, 0.0, 0.1781, 0.0, 0.1712, 0.0, 0.6233, 0.0, 0.6301, 0.0, 0.6301, 0.0, 0.6233, 0.0, 0.7192, 0.0, 0.726, 0.0, 0.726, 0.0, 0.7192, 0.0, 0.911, 0.0, 0.9178, 0.0, 0.9178, 0.0, 0.911, 0.0, 0.6507, 0.0, 0.6575, 0.0, 0.6575, 0.0, 0.6507, 0.0, 0.8699, 0.0, 0.8767, 0.0, 0.8767, 0.0, 0.8699, 0.0, 0.2534, 0.0, 0.2603, 0.0, 0.2603, 0.0, 0.2534, 0.0, 0.6164, 0.0, 0.6233, 0.0, 0.6233, 0.0, 0.6164, 0.0, 0.9247, 0.0, 0.9315, 0.0, 0.9315, 0.0, 0.9247, 0.0, 0.8151, 0.0, 0.8219, 0.0, 0.8219, 0.0, 0.8151, 0.0, 0.5, 0.0, 0.5068, 0.0, 0.5068, 0.0, 0.5, 0.0, 0.05479, 0.0, 0.06164, 0.0, 0.06164, 0.0, 0.05479, 0.0, 0.5068, 0.0, 0.5137, 0.0, 0.5137, 0.0, 0.5068, 0.0, 0.1781, 0.0, 0.1849, 0.0, 0.1849, 0.0, 0.1781, 0.0, 0.9315, 0.0, 0.9384, 0.0, 0.9384, 0.0, 0.9315, 0.0, 0.4932, 0.0, 0.5, 0.0, 0.5, 0.0, 0.4932, 0.0, 0.06164, 0.0, 0.06849, 0.0, 0.06849, 0.0, 0.06164, 0.0, 0.7123, 0.0, 0.7192, 0.0, 0.7192, 0.0, 0.7123, 0.0, 0.5137, 0.0, 0.5205, 0.0, 0.5205, 0.0, 0.5137, 0.0, 0.363, 0.0, 0.3699, 0.0, 0.3699, 0.0, 0.363, 0.0, 0.2603, 0.0, 0.2671, 0.0, 0.2671, 0.0, 0.2603, 0.0, 0.8082, 0.0, 0.8151, 0.0, 0.8151, 0.0, 0.8082, 0.0, 0.06849, 0.0, 0.07534, 0.0, 0.07534, 0.0, 0.06849, 0.0, 0.5205, 0.0, 0.5274, 0.0, 0.5274, 0.0, 0.5205, 0.0, 0.9041, 0.0, 0.911, 0.0, 0.911, 0.0, 0.9041, 0.0, 0.1849, 0.0, 0.1918, 0.0, 0.1918, 0.0, 0.1849, 0.0, 0.2671, 0.0, 0.274, 0.0, 0.274, 0.0, 0.2671, 0.0, 0.9384, 0.0, 0.9452, 0.0, 0.9452, 0.0, 0.9384, 0.0, 0.4863, 0.0, 0.4932, 0.0, 0.4932, 0.0, 0.4863, 0.0, 0.3699, 0.0, 0.3767, 0.0, 0.3767, 0.0, 0.3699, 0.0, 0.863, 0.0, 0.8699, 0.0, 0.8699, 0.0, 0.863, 0.0, 0.274, 0.0, 0.2808, 0.0, 0.2808, 0.0, 0.274, 0.0, 0.6096, 0.0, 0.6164, 0.0, 0.6164, 0.0, 0.6096, 0.0, 0.9452, 0.0, 0.9521, 0.0, 0.9521, 0.0, 0.9452, 0.0, 0.8014, 0.0, 0.8082, 0.0, 0.8082, 0.0, 0.8014, 0.0, 0.07534, 0.0, 0.08219, 0.0, 0.08219, 0.0, 0.07534, 0.0, 0.5274, 0.0, 0.5342, 0.0, 0.5342, 0.0, 0.5274, 0.0, 0.1918, 0.0, 0.1986, 0.0, 0.1986, 0.0, 0.1918, 0.0, 0.9521, 0.0, 0.9589, 0.0, 0.9589, 0.0, 0.9521, 0.0, 0.4795, 0.0, 0.4863, 0.0, 0.4863, 0.0, 0.4795, 0.0, 0.08219, 0.0, 0.08904, 0.0, 0.08904, 0.0, 0.08219, 0.0, 0.7055, 0.0, 0.7123, 0.0, 0.7123, 0.0, 0.7055, 0.0, 0.5342, 0.0, 0.5411, 0.0, 0.5411, 0.0, 0.5342, 0.0, 0.2808, 0.0, 0.2877, 0.0, 0.2877, 0.0, 0.2808, 0.0, 0.7945, 0.0, 0.8014, 0.0, 0.8014, 0.0, 0.7945, 0.0, 0.6438, 0.0, 0.6507, 0.0, 0.6507, 0.0, 0.6438, 0.0, 0.8973, 0.0, 0.9041, 0.0, 0.9041, 0.0, 0.8973, 0.0, 0.1986, 0.0, 0.2055, 0.0, 0.2055, 0.0, 0.1986, 0.0, 0.3767, 0.0, 0.3836, 0.0, 0.3836, 0.0, 0.3767, 0.0, 0.8562, 0.0, 0.863, 0.0, 0.863, 0.0, 0.8562, 0.0, 0.2877, 0.0, 0.2945, 0.0, 0.2945, 0.0, 0.2877, 0.0, 0.6027, 0.0, 0.6096, 0.0, 0.6096, 0.0, 0.6027, 0.0, 0.9589, 0.0, 0.9658, 0.0, 0.9658, 0.0, 0.9589, 0.0, 0.08904, 0.0, 0.09589, 0.0, 0.09589, 0.0, 0.08904, 0.0, 0.5411, 0.0, 0.5479, 0.0, 0.5479, 0.0, 0.5411, 0.0, 0.2055, 0.0, 0.2123, 0.0, 0.2123, 0.0, 0.2055, 0.0, 0.9658, 0.0, 0.9726, 0.0, 0.9726, 0.0, 0.9658, 0.0, 0.4726, 0.0, 0.4795, 0.0, 0.4795, 0.0, 0.4726, 0.0, 0.09589, 0.0, 0.1027, 0.0, 0.1027, 0.0, 0.09589, 0.0, 0.6986, 0.0, 0.7055, 0.0, 0.7055, 0.0, 0.6986, 0.0, 0.5479, 0.0, 0.5548, 0.0, 0.5548, 0.0, 0.5479, 0.0, 0.2945, 0.0, 0.3014, 0.0, 0.3014, 0.0, 0.2945, 0.0, 0.9726, 0.0, 0.9795, 0.0, 0.9795, 0.0, 0.9726, 0.0, 0.7877, 0.0, 0.7945, 0.0, 0.7945, 0.0, 0.7877, 0.0, 0.4658, 0.0, 0.4726, 0.0, 0.4726, 0.0, 0.4658, 0.0, 0.1027, 0.0, 0.1096, 0.0, 0.1096, 0.0, 0.1027, 0.0, 0.5548, 0.0, 0.5616, 0.0, 0.5616, 0.0, 0.5548, 0.0, 0.2123, 0.0, 0.2192, 0.0, 0.2192, 0.0, 0.2123, 0.0, 0.3836, 0.0, 0.3904, 0.0, 0.3904, 0.0, 0.3836, 0.0, 0.6918, 0.0, 0.6986, 0.0, 0.6986, 0.0, 0.6918, 0.0, 0.8904, 0.0, 0.8973, 0.0, 0.8973, 0.0, 0.8904, 0.0, 0.8493, 0.0, 0.8562, 0.0, 0.8562, 0.0, 0.8493, 0.0, 0.3014, 0.0, 0.3082, 0.0, 0.3082, 0.0, 0.3014, 0.0, 0.5959, 0.0, 0.6027, 0.0, 0.6027, 0.0, 0.5959, 0.0, 0.9795, 0.0, 0.9863, 0.0, 0.9863, 0.0, 0.9795, 0.0, 0.7808, 0.0, 0.7877, 0.0, 0.7877, 0.0, 0.7808, 0.0, 0.4589, 0.0, 0.4658, 0.0, 0.4658, 0.0, 0.4589, 0.0, 0.1096, 0.0, 0.1164, 0.0, 0.1164, 0.0, 0.1096, 0.0, 0.5616, 0.0, 0.5685, 0.0, 0.5685, 0.0, 0.5616, 0.0, 0.2192, 0.0, 0.226, 0.0, 0.226, 0.0, 0.2192, 0.0, 0.3904, 0.0, 0.3973, 0.0, 0.3973, 0.0, 0.3904, 0.0, 0.3082, 0.0, 0.3151, 0.0, 0.3151, 0.0, 0.3082, 0.0, 0.9863, 0.0, 0.9932, 0.0, 0.9932, 0.0, 0.9863, 0.0, 0.1164, 0.0, 0.1233, 0.0, 0.1233, 0.0, 0.1164, 0.0, 0.5685, 0.0, 0.5753, 0.0, 0.5753, 0.0, 0.5685, 0.0, 0.226, 0.0, 0.2329, 0.0, 0.2329, 0.0, 0.226, 0.0, 0.4521, 0.0, 0.4589, 0.0, 0.4589, 0.0, 0.4521, 0.0, 0.1233, 0.0, 0.1301, 0.0, 0.1301, 0.0, 0.1233, 0.0, 0.6849, 0.0, 0.6918, 0.0, 0.6918, 0.0, 0.6849, 0.0, 0.8836, 0.0, 0.8904, 0.0, 0.8904, 0.0, 0.8836, 0.0, 0.2329, 0.0, 0.2397, 0.0, 0.2397, 0.0, 0.2329, 0.0, 0.3151, 0.0, 0.3219, 0.0, 0.3219, 0.0, 0.3151, 0.0, 0.589, 0.0, 0.5959, 0.0, 0.5959, 0.0, 0.589, 0.0, 0.9932, 0.0, 1.0, 0.0, 1.0, 0.0, 0.9932, 0.0, 0.4452, 0.0, 0.4521, 0.0, 0.4521, 0.0, 0.4452, 0.0, 0.5753, 0.0, 0.5822, 0.0, 0.5822, 0.0, 0.5753, 0.0, 0.3973, 0.0, 0.4041, 0.0, 0.4041, 0.0, 0.3973, 0.0, 0.8425, 0.0, 0.8493, 0.0, 0.8493, 0.0, 0.8425, 0.0, 0.5822, 0.0, 0.589, 0.0, 0.589, 0.0, 0.5822, 0.0, 1.0, 0.0, 0.0, 0.0, 0.0, 0.0, 1.0, 0.0, 0.774, 0.0, 0.7808, 0.0, 0.7808, 0.0, 0.774, 0.0, 0.1301, 0.0, 0.137, 0.0, 0.137, 0.0, 0.1301, 0.0, 0.6781, 0.0, 0.6849, 0.0, 0.6849, 0.0, 0.6781, 0.0, 0.0, 0.0, 0.006849, 0.0, 0.006849, 0.0, 0.0, 0.0, 0.2397, 0.0, 0.2466, 0.0, 0.2466, 0.0, 0.2397, 0.0, 0.3219, 0.0, 0.3288, 0.0, 0.3288, 0.0, 0.3219, 0.0, 0.637, 0.0, 0.6438, 0.0, 0.6438, 0.0, 0.637, 0.0, 0.137, 0.0, 0.1438, 0.0, 0.1438, 0.0, 0.137, 0.0, 0.006849, 0.0, 0.0137, 0.0, 0.0137, 0.0, 0.006849, 0.0, 0.2466, 0.0, 0.2534, 0.0, 0.2534, 0.0, 0.2466, 0.0, 0.4384, 0.0, 0.4452, 0.0, 0.4452, 0.0, 0.4384, 0.0, 0.6712, 0.0, 0.6781, 0.0, 0.6781, 0.0, 0.6712, 0.0, 0.0137, 0.0, 0.02055, 0.0, 0.02055, 0.0, 0.0137, 0.0, 0.4041, 0.0, 0.411, 0.0, 0.411, 0.0, 0.4041, 0.0, 0.8356, 0.0, 0.8425, 0.0, 0.8425, 0.0, 0.8356, 0.0, 0.3288, 0.0, 0.3356, 0.0, 0.3356, 0.0, 0.3288, 0.0, 0.7671, 0.0, 0.774, 0.0, 0.774, 0.0, 0.7671, 0.0, 0.1438, 0.0, 0.1507, 0.0, 0.1507, 0.0, 0.1438, 0.0, 0.02055, 0.0, 0.0274, 0.0, 0.0274, 0.0, 0.02055, 0.0, 0.7603, 0.0, 0.7671, 0.0, 0.7671, 0.0, 0.7603, 0.0, 0.4315, 0.0, 0.4384, 0.0, 0.4384, 0.0, 0.4315, 0.0, 0.1507, 0.0, 0.1575, 0.0, 0.1575, 0.0, 0.1507, 0.0, 0.6644, 0.0, 0.6712, 0.0, 0.6712, 0.0, 0.6644, 0.0, 0.3356, 0.0, 0.3425, 0.0, 0.3425, 0.0, 0.3356, 0.0, 0.0274, 0.0, 0.03425, 0.0, 0.03425, 0.0, 0.0274, 0.0, 0.7534, 0.0, 0.7603, 0.0, 0.7603, 0.0, 0.7534, 0.0, 0.4247, 0.0, 0.4315, 0.0, 0.4315, 0.0, 0.4247, 0.0, 0.411, 0.0, 0.4178, 0.0, 0.4178, 0.0, 0.411, 0.0, 0.8288, 0.0, 0.8356, 0.0, 0.8356, 0.0, 0.8288, 0.0])
me_text_002.auto_texspace = False
me_text_002.update()

# ---- objects
ob_circle = bpy.data.objects.new('Circle', me_circle)
ob_text = bpy.data.objects.new('Text', me_text_002)

# ---- transforms, parenting, visibility, modifiers, constraints
ob_circle.location = (0.0, 0.0, 0.0)
ob_text.location = (0.0, 0.0, 0.0)
ob_text.scale = (1.135, 1.135, 1.135)

# ---- collection membership
col_collection.objects.link(ob_circle)
col_collection.objects.link(ob_text)

# ---- scene / render settings (as saved in the file)
scene.frame_start = 1; scene.frame_end = 250; scene.frame_set(1)
scene.render.engine = 'BLENDER_EEVEE_NEXT'
bpy.context.view_layer.update()

# ---- added for rendering (the .blend has no active camera and no usable light): camera, sun
cam_auto = bpy.data.cameras.new('AutoCamera')
cam_auto.lens = 50.0
cam_auto.sensor_width = 36.0
cam_auto.clip_end = 1000.0
ob_auto_camera = bpy.data.objects.new('AutoCamera', cam_auto)
scene.collection.objects.link(ob_auto_camera)
ob_auto_camera.location = (2.44003, -2.83255, 2.07894)
ob_auto_camera.rotation_euler = (1.09748, -7.21219e-08, 0.694738)
scene.camera = ob_auto_camera
light_auto_sun = bpy.data.lights.new('AutoSun', 'SUN')
light_auto_sun.energy = 3.0
light_auto_sun.angle = 0.0523599
ob_auto_sun = bpy.data.objects.new('AutoSun', light_auto_sun)
scene.collection.objects.link(ob_auto_sun)
ob_auto_sun.rotation_euler = (0.872665, 0.174533, 0.523599)
bpy.context.view_layer.update()
